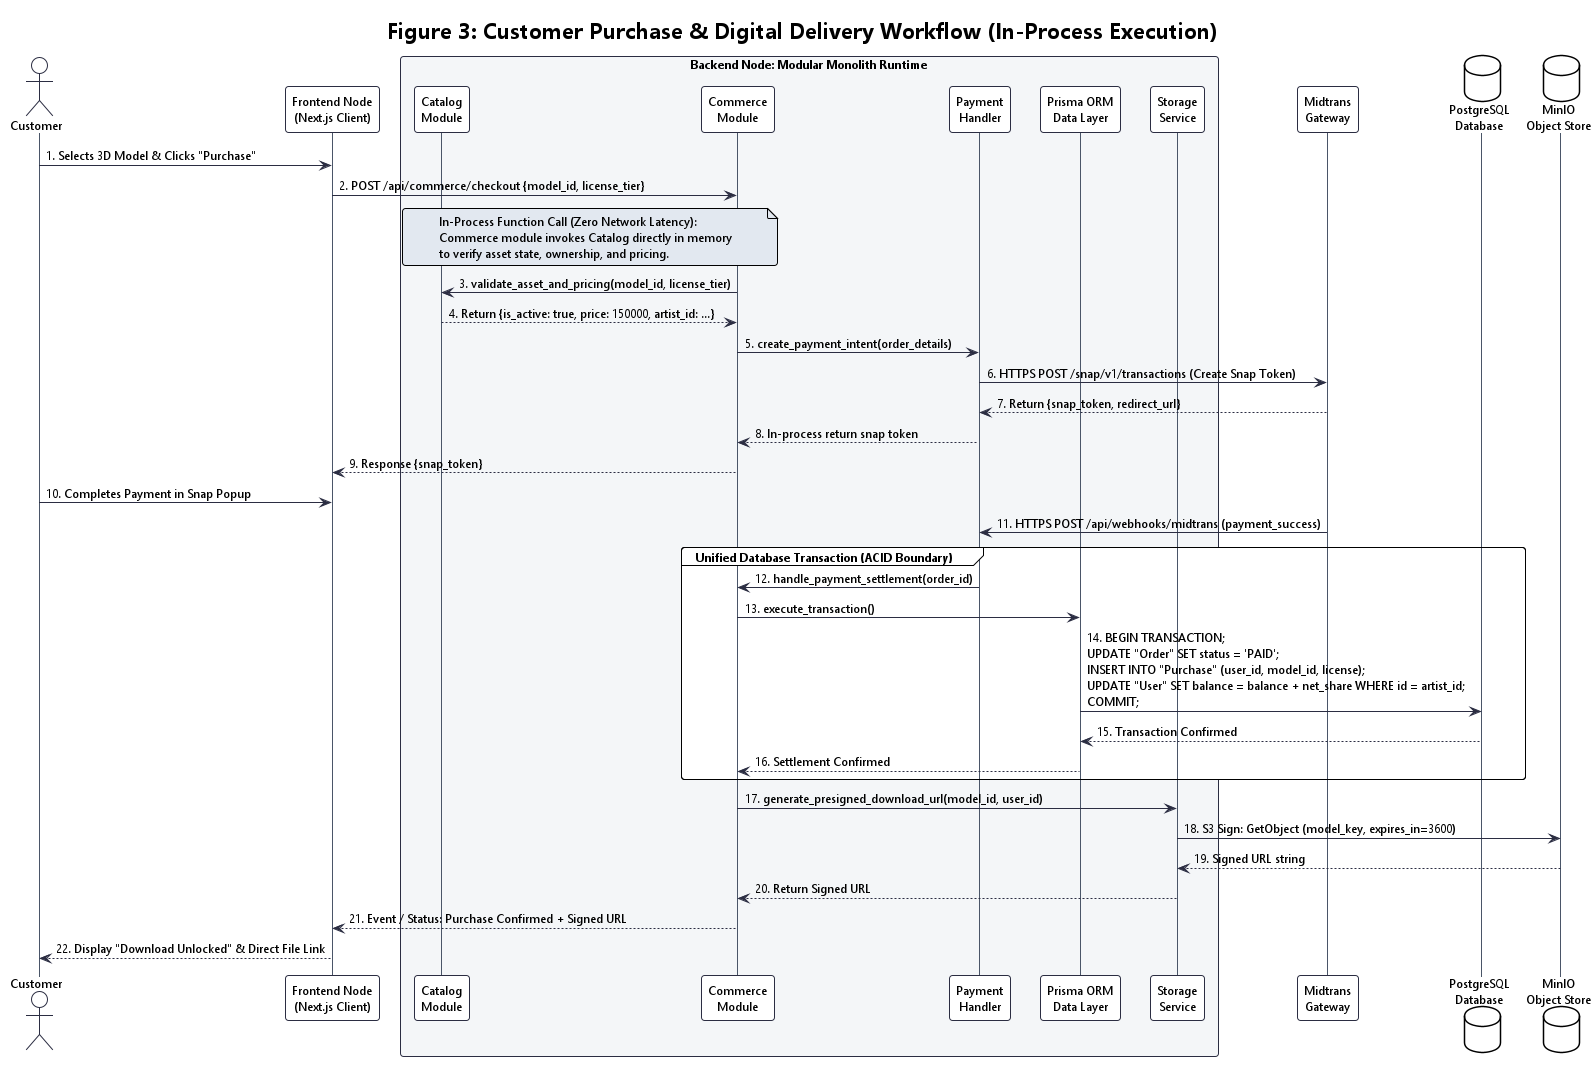

The diagram above was rendered by PlantUML. Its source (embedded in the PNG):
@startuml fig_3_purchase_workflow
!theme plain
skinparam BackgroundColor white
skinparam defaultFontSize 12
skinparam defaultFontName "Segoe UI", "Arial", sans-serif
skinparam shadowing false
skinparam roundcorner 6

skinparam sequence {
    ArrowColor #2B2D42
    ActorBorderColor #2B2D42
    LifeLineBorderColor #4A5568
    LifeLineBackgroundColor #EDF2F7
    ParticipantBorderColor #2B2D42
    ParticipantBackgroundColor #FFFFFF
    BoxBorderColor #2B2D42
    BoxBackgroundColor #F8F9FA
}

title Figure 3: Customer Purchase & Digital Delivery Workflow (In-Process Execution)

actor "Customer" as User
participant "Frontend Node\n(Next.js Client)" as Frontend

box "Backend Node: Modular Monolith Runtime" #F4F6F8
    participant "Catalog\nModule" as Mod_Catalog
    participant "Commerce\nModule" as Mod_Commerce
    participant "Payment\nHandler" as Payment_Sub
    participant "Prisma ORM\nData Layer" as Data_Layer
    participant "Storage\nService" as Storage_Sub
end box

participant "Midtrans\nGateway" as Midtrans
database "PostgreSQL\nDatabase" as Postgres
database "MinIO\nObject Store" as Minio

User -> Frontend : 1. Selects 3D Model & Clicks "Purchase"
Frontend -> Mod_Commerce : 2. POST /api/commerce/checkout {model_id, license_tier}

note over Mod_Catalog, Mod_Commerce #E2E8F0
  In-Process Function Call (Zero Network Latency):
  Commerce module invokes Catalog directly in memory
  to verify asset state, ownership, and pricing.
end note

Mod_Commerce -> Mod_Catalog : 3. validate_asset_and_pricing(model_id, license_tier)
Mod_Catalog --> Mod_Commerce : 4. Return {is_active: true, price: 150000, artist_id: ...}

Mod_Commerce -> Payment_Sub : 5. create_payment_intent(order_details)
Payment_Sub -> Midtrans : 6. HTTPS POST /snap/v1/transactions (Create Snap Token)
Midtrans --> Payment_Sub : 7. Return {snap_token, redirect_url}
Payment_Sub --> Mod_Commerce : 8. In-process return snap token
Mod_Commerce --> Frontend : 9. Response {snap_token}

User -> Frontend : 10. Completes Payment in Snap Popup
Midtrans -> Payment_Sub : 11. HTTPS POST /api/webhooks/midtrans (payment_success)

group Unified Database Transaction (ACID Boundary)
    Payment_Sub -> Mod_Commerce : 12. handle_payment_settlement(order_id)
    Mod_Commerce -> Data_Layer : 13. execute_transaction()
    Data_Layer -> Postgres : 14. BEGIN TRANSACTION;\nUPDATE "Order" SET status = 'PAID';\nINSERT INTO "Purchase" (user_id, model_id, license);\nUPDATE "User" SET balance = balance + net_share WHERE id = artist_id;\nCOMMIT;
    Postgres --> Data_Layer : 15. Transaction Confirmed
    Data_Layer --> Mod_Commerce : 16. Settlement Confirmed
end

Mod_Commerce -> Storage_Sub : 17. generate_presigned_download_url(model_id, user_id)
Storage_Sub -> Minio : 18. S3 Sign: GetObject (model_key, expires_in=3600)
Minio --> Storage_Sub : 19. Signed URL string
Storage_Sub --> Mod_Commerce : 20. Return Signed URL

Mod_Commerce --> Frontend : 21. Event / Status: Purchase Confirmed + Signed URL
Frontend --> User : 22. Display "Download Unlocked" & Direct File Link

@enduml